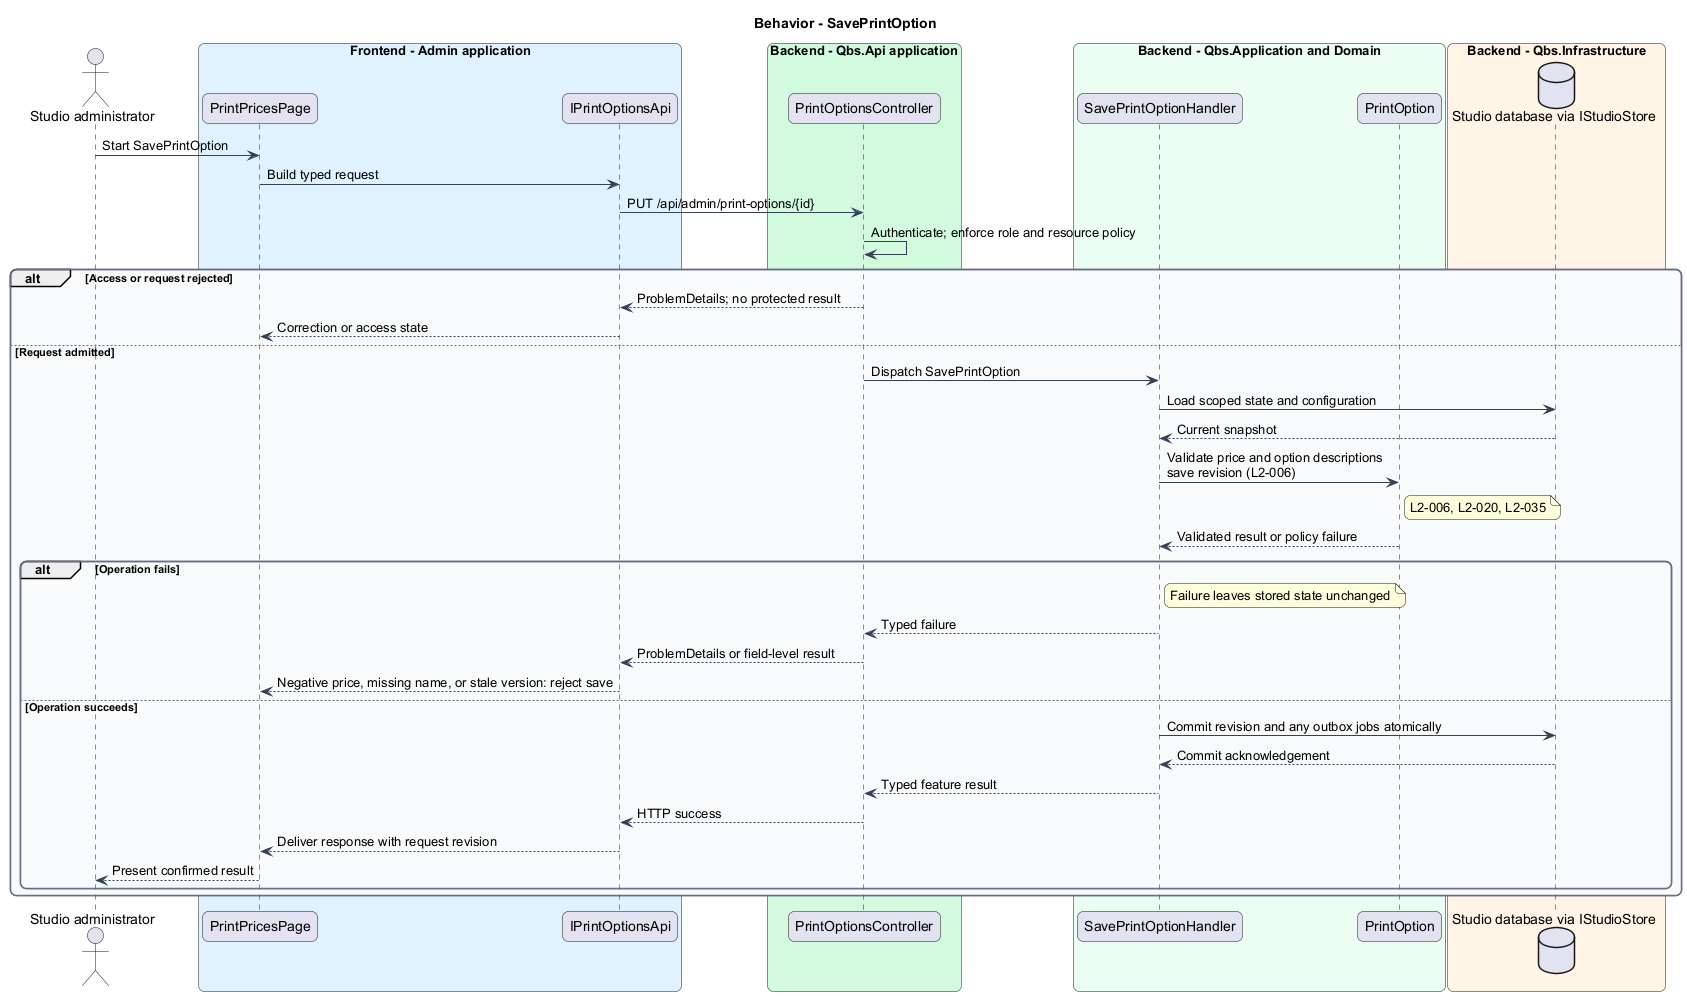

The diagram above was rendered by PlantUML. Its source (embedded in the PNG):
@startuml
skinparam backgroundColor #FFFFFF
skinparam shadowing false
skinparam roundcorner 12
skinparam defaultFontName Arial
skinparam ArrowColor #344054
skinparam rectangle {
  BorderColor #344054
  FontColor #101828
}
skinparam package {
  BorderColor #667085
  FontColor #101828
  BackgroundColor #F9FAFB
}
title Behavior - SavePrintOption
actor "Studio administrator" as actor
box "Frontend - Admin application" #E0F2FE
 participant "PrintPricesPage" as page
 participant "IPrintOptionsApi" as client
end box
box "Backend - Qbs.Api application" #D1FADF
 participant "PrintOptionsController" as controller
end box
box "Backend - Qbs.Application and Domain" #ECFDF3
 participant "SavePrintOptionHandler" as handler
 participant "PrintOption" as entity
end box
box "Backend - Qbs.Infrastructure" #FFF4E5
 database "Studio database via IStudioStore" as db
end box
actor -> page : Start SavePrintOption
page -> client : Build typed request
client -> controller : PUT /api/admin/print-options/{id}
controller -> controller : Authenticate; enforce role and resource policy
alt Access or request rejected
controller --> client : ProblemDetails; no protected result
client --> page : Correction or access state
else Request admitted
controller -> handler : Dispatch SavePrintOption
handler -> db : Load scoped state and configuration
db --> handler : Current snapshot
handler -> entity : Validate price and option descriptions\nsave revision (L2-006)
note right of entity
L2-006, L2-020, L2-035
end note
entity --> handler : Validated result or policy failure
alt Operation fails
note right of handler : Failure leaves stored state unchanged
handler --> controller : Typed failure
controller --> client : ProblemDetails or field-level result
client --> page : Negative price, missing name, or stale version: reject save
else Operation succeeds
handler -> db : Commit revision and any outbox jobs atomically
db --> handler : Commit acknowledgement
handler --> controller : Typed feature result
controller --> client : HTTP success
client --> page : Deliver response with request revision
page --> actor : Present confirmed result
end
end
@enduml